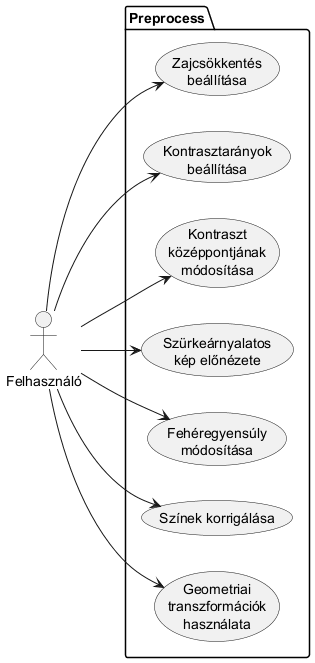

The diagram above was rendered by PlantUML. Its source (embedded in the PNG):
@startuml Preprocess

left to right direction

package Preprocess{
    usecase (P1) as "Zajcsökkentés\nbeállítása"
    usecase (P2) as "Kontrasztarányok\nbeállítása"
    usecase (P3) as "Kontraszt\nközéppontjának\nmódosítása"
    usecase (P4) as "Szürkeárnyalatos\nkép előnézete"
    usecase (P5) as "Fehéregyensúly\nmódosítása"
    usecase (P6) as "Színek korrigálása"
    usecase (P7) as "Geometriai\ntranszformációk\nhasználata"
}

actor :Felhasználó: as User1


User1 --> (P1)
User1 --> (P2)
User1 --> (P3)
User1 --> (P4)
User1 --> (P5)
User1 --> (P6)
User1 --> (P7)

@enduml